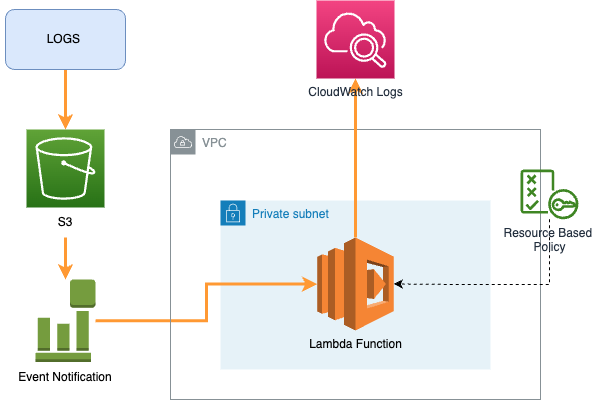

The diagram above was exported from draw.io. Its source (the exported page's mxGraphModel, read from the mxfile embedded in the PNG):
<mxGraphModel dx="944" dy="683" grid="1" gridSize="10" guides="1" tooltips="1" connect="1" arrows="1" fold="1" page="1" pageScale="1" pageWidth="850" pageHeight="1100" math="0" shadow="0">
  <root>
    <mxCell id="0" />
    <mxCell id="1" parent="0" />
    <mxCell id="IzYvacHPNID90UdlcF9f-9" value="Private subnet" style="points=[[0,0],[0.25,0],[0.5,0],[0.75,0],[1,0],[1,0.25],[1,0.5],[1,0.75],[1,1],[0.75,1],[0.5,1],[0.25,1],[0,1],[0,0.75],[0,0.5],[0,0.25]];outlineConnect=0;gradientColor=none;html=1;whiteSpace=wrap;fontSize=12;fontStyle=0;container=1;pointerEvents=0;collapsible=0;recursiveResize=0;shape=mxgraph.aws4.group;grIcon=mxgraph.aws4.group_security_group;grStroke=0;strokeColor=#147EBA;fillColor=#E6F2F8;verticalAlign=top;align=left;spacingLeft=30;fontColor=#147EBA;dashed=0;" vertex="1" parent="1">
      <mxGeometry x="460" y="281" width="270" height="169" as="geometry" />
    </mxCell>
    <mxCell id="IzYvacHPNID90UdlcF9f-12" style="edgeStyle=orthogonalEdgeStyle;rounded=0;orthogonalLoop=1;jettySize=auto;html=1;strokeColor=#FF9933;strokeWidth=3;" edge="1" parent="1" source="IzYvacHPNID90UdlcF9f-1" target="IzYvacHPNID90UdlcF9f-2">
      <mxGeometry relative="1" as="geometry" />
    </mxCell>
    <mxCell id="IzYvacHPNID90UdlcF9f-1" value="LOGS&amp;nbsp;" style="rounded=1;whiteSpace=wrap;html=1;fillColor=#dae8fc;strokeColor=#6c8ebf;" vertex="1" parent="1">
      <mxGeometry x="245" y="90" width="120" height="60" as="geometry" />
    </mxCell>
    <mxCell id="IzYvacHPNID90UdlcF9f-2" value="" style="sketch=0;points=[[0,0,0],[0.25,0,0],[0.5,0,0],[0.75,0,0],[1,0,0],[0,1,0],[0.25,1,0],[0.5,1,0],[0.75,1,0],[1,1,0],[0,0.25,0],[0,0.5,0],[0,0.75,0],[1,0.25,0],[1,0.5,0],[1,0.75,0]];outlineConnect=0;fontColor=#232F3E;gradientColor=#60A337;gradientDirection=north;fillColor=#277116;strokeColor=#ffffff;dashed=0;verticalLabelPosition=bottom;verticalAlign=top;align=center;html=1;fontSize=12;fontStyle=0;aspect=fixed;shape=mxgraph.aws4.resourceIcon;resIcon=mxgraph.aws4.s3;" vertex="1" parent="1">
      <mxGeometry x="266" y="210" width="78" height="78" as="geometry" />
    </mxCell>
    <mxCell id="IzYvacHPNID90UdlcF9f-14" style="edgeStyle=orthogonalEdgeStyle;rounded=0;orthogonalLoop=1;jettySize=auto;html=1;strokeColor=#FF9933;strokeWidth=3;" edge="1" parent="1" source="IzYvacHPNID90UdlcF9f-4" target="IzYvacHPNID90UdlcF9f-8">
      <mxGeometry relative="1" as="geometry" />
    </mxCell>
    <mxCell id="IzYvacHPNID90UdlcF9f-4" value="" style="outlineConnect=0;dashed=0;verticalLabelPosition=bottom;verticalAlign=top;align=center;html=1;shape=mxgraph.aws3.event_event_based;fillColor=#759C3E;gradientColor=none;" vertex="1" parent="1">
      <mxGeometry x="275" y="360" width="60" height="82.5" as="geometry" />
    </mxCell>
    <mxCell id="IzYvacHPNID90UdlcF9f-13" style="edgeStyle=orthogonalEdgeStyle;rounded=0;orthogonalLoop=1;jettySize=auto;html=1;strokeColor=#FF9933;strokeWidth=3;" edge="1" parent="1" source="IzYvacHPNID90UdlcF9f-5" target="IzYvacHPNID90UdlcF9f-4">
      <mxGeometry relative="1" as="geometry" />
    </mxCell>
    <mxCell id="IzYvacHPNID90UdlcF9f-5" value="S3" style="text;html=1;strokeColor=none;fillColor=none;align=center;verticalAlign=middle;whiteSpace=wrap;rounded=0;" vertex="1" parent="1">
      <mxGeometry x="275" y="288" width="60" height="30" as="geometry" />
    </mxCell>
    <mxCell id="IzYvacHPNID90UdlcF9f-6" value="Event Notification" style="text;html=1;strokeColor=none;fillColor=none;align=center;verticalAlign=middle;whiteSpace=wrap;rounded=0;" vertex="1" parent="1">
      <mxGeometry x="240" y="442.5" width="130" height="30" as="geometry" />
    </mxCell>
    <mxCell id="IzYvacHPNID90UdlcF9f-7" value="VPC" style="sketch=0;outlineConnect=0;gradientColor=none;html=1;whiteSpace=wrap;fontSize=12;fontStyle=0;shape=mxgraph.aws4.group;grIcon=mxgraph.aws4.group_vpc;strokeColor=#879196;fillColor=none;verticalAlign=top;align=left;spacingLeft=30;fontColor=#879196;dashed=0;" vertex="1" parent="1">
      <mxGeometry x="410" y="210" width="370" height="270" as="geometry" />
    </mxCell>
    <mxCell id="IzYvacHPNID90UdlcF9f-15" style="edgeStyle=orthogonalEdgeStyle;rounded=0;orthogonalLoop=1;jettySize=auto;html=1;strokeColor=#FF9933;strokeWidth=3;" edge="1" parent="1" source="IzYvacHPNID90UdlcF9f-8" target="IzYvacHPNID90UdlcF9f-11">
      <mxGeometry relative="1" as="geometry" />
    </mxCell>
    <mxCell id="IzYvacHPNID90UdlcF9f-8" value="Lambda Function" style="outlineConnect=0;dashed=0;verticalLabelPosition=bottom;verticalAlign=top;align=center;html=1;shape=mxgraph.aws3.lambda;fillColor=#F58534;gradientColor=none;" vertex="1" parent="1">
      <mxGeometry x="556.75" y="318" width="76.5" height="93" as="geometry" />
    </mxCell>
    <mxCell id="IzYvacHPNID90UdlcF9f-11" value="CloudWatch Logs&lt;br&gt;" style="sketch=0;points=[[0,0,0],[0.25,0,0],[0.5,0,0],[0.75,0,0],[1,0,0],[0,1,0],[0.25,1,0],[0.5,1,0],[0.75,1,0],[1,1,0],[0,0.25,0],[0,0.5,0],[0,0.75,0],[1,0.25,0],[1,0.5,0],[1,0.75,0]];points=[[0,0,0],[0.25,0,0],[0.5,0,0],[0.75,0,0],[1,0,0],[0,1,0],[0.25,1,0],[0.5,1,0],[0.75,1,0],[1,1,0],[0,0.25,0],[0,0.5,0],[0,0.75,0],[1,0.25,0],[1,0.5,0],[1,0.75,0]];outlineConnect=0;fontColor=#232F3E;gradientColor=#F34482;gradientDirection=north;fillColor=#BC1356;strokeColor=#ffffff;dashed=0;verticalLabelPosition=bottom;verticalAlign=top;align=center;html=1;fontSize=12;fontStyle=0;aspect=fixed;shape=mxgraph.aws4.resourceIcon;resIcon=mxgraph.aws4.cloudwatch_2;" vertex="1" parent="1">
      <mxGeometry x="556" y="81" width="78" height="78" as="geometry" />
    </mxCell>
    <mxCell id="IzYvacHPNID90UdlcF9f-17" style="edgeStyle=orthogonalEdgeStyle;rounded=0;orthogonalLoop=1;jettySize=auto;html=1;entryX=1;entryY=0.5;entryDx=0;entryDy=0;entryPerimeter=0;dashed=1;" edge="1" parent="1" source="IzYvacHPNID90UdlcF9f-16" target="IzYvacHPNID90UdlcF9f-8">
      <mxGeometry relative="1" as="geometry">
        <Array as="points">
          <mxPoint x="789" y="365" />
          <mxPoint x="697" y="365" />
        </Array>
      </mxGeometry>
    </mxCell>
    <mxCell id="IzYvacHPNID90UdlcF9f-16" value="Resource Based &lt;br&gt;Policy" style="sketch=0;outlineConnect=0;fontColor=#232F3E;gradientColor=none;fillColor=#3F8624;strokeColor=none;dashed=0;verticalLabelPosition=bottom;verticalAlign=top;align=center;html=1;fontSize=12;fontStyle=0;aspect=fixed;pointerEvents=1;shape=mxgraph.aws4.policy;" vertex="1" parent="1">
      <mxGeometry x="760" y="250" width="58" height="49.82" as="geometry" />
    </mxCell>
  </root>
</mxGraphModel>